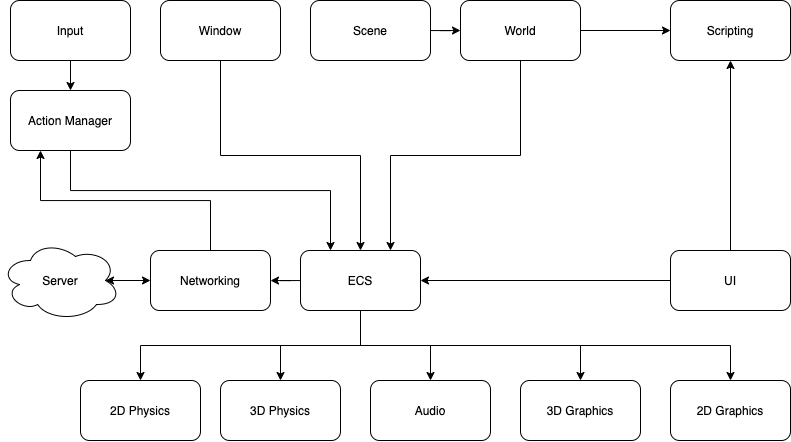

The diagram above was exported from draw.io. Its source (the exported page's mxGraphModel, read from the mxfile embedded in the PNG):
<mxGraphModel dx="1056" dy="471" grid="1" gridSize="10" guides="1" tooltips="1" connect="1" arrows="1" fold="1" page="1" pageScale="1" pageWidth="827" pageHeight="1169" math="0" shadow="0">
  <root>
    <mxCell id="0" />
    <mxCell id="1" parent="0" />
    <mxCell id="2" value="2D Graphics" style="rounded=1;whiteSpace=wrap;html=1;" vertex="1" parent="1">
      <mxGeometry x="670" y="390" width="120" height="60" as="geometry" />
    </mxCell>
    <mxCell id="3" value="3D Graphics" style="rounded=1;whiteSpace=wrap;html=1;" vertex="1" parent="1">
      <mxGeometry x="520" y="390" width="120" height="60" as="geometry" />
    </mxCell>
    <mxCell id="32" style="edgeStyle=orthogonalEdgeStyle;rounded=0;orthogonalLoop=1;jettySize=auto;html=1;exitX=0.5;exitY=1;exitDx=0;exitDy=0;entryX=0.5;entryY=0;entryDx=0;entryDy=0;" edge="1" parent="1" source="4" target="13">
      <mxGeometry relative="1" as="geometry" />
    </mxCell>
    <mxCell id="4" value="Window" style="rounded=1;whiteSpace=wrap;html=1;" vertex="1" parent="1">
      <mxGeometry x="160" y="10" width="120" height="60" as="geometry" />
    </mxCell>
    <mxCell id="5" value="Audio" style="rounded=1;whiteSpace=wrap;html=1;" vertex="1" parent="1">
      <mxGeometry x="370" y="390" width="120" height="60" as="geometry" />
    </mxCell>
    <mxCell id="17" value="" style="edgeStyle=orthogonalEdgeStyle;rounded=0;orthogonalLoop=1;jettySize=auto;html=1;" edge="1" parent="1" source="6" target="16">
      <mxGeometry relative="1" as="geometry" />
    </mxCell>
    <mxCell id="6" value="Input" style="rounded=1;whiteSpace=wrap;html=1;" vertex="1" parent="1">
      <mxGeometry x="10" y="10" width="120" height="60" as="geometry" />
    </mxCell>
    <mxCell id="23" style="edgeStyle=orthogonalEdgeStyle;rounded=0;orthogonalLoop=1;jettySize=auto;html=1;exitX=0.5;exitY=0;exitDx=0;exitDy=0;entryX=0.25;entryY=1;entryDx=0;entryDy=0;" edge="1" parent="1" source="7" target="16">
      <mxGeometry relative="1" as="geometry" />
    </mxCell>
    <mxCell id="7" value="Networking" style="rounded=1;whiteSpace=wrap;html=1;" vertex="1" parent="1">
      <mxGeometry x="150" y="260" width="120" height="60" as="geometry" />
    </mxCell>
    <mxCell id="34" style="edgeStyle=orthogonalEdgeStyle;rounded=0;orthogonalLoop=1;jettySize=auto;html=1;entryX=0;entryY=0.5;entryDx=0;entryDy=0;" edge="1" parent="1" source="8" target="9">
      <mxGeometry relative="1" as="geometry" />
    </mxCell>
    <mxCell id="8" value="Scene" style="rounded=1;whiteSpace=wrap;html=1;" vertex="1" parent="1">
      <mxGeometry x="310" y="10" width="120" height="60" as="geometry" />
    </mxCell>
    <mxCell id="26" style="edgeStyle=orthogonalEdgeStyle;rounded=0;orthogonalLoop=1;jettySize=auto;html=1;exitX=0.5;exitY=1;exitDx=0;exitDy=0;entryX=0.75;entryY=0;entryDx=0;entryDy=0;" edge="1" parent="1" source="9" target="13">
      <mxGeometry relative="1" as="geometry" />
    </mxCell>
    <mxCell id="36" style="edgeStyle=orthogonalEdgeStyle;rounded=0;orthogonalLoop=1;jettySize=auto;html=1;exitX=1;exitY=0.5;exitDx=0;exitDy=0;entryX=0;entryY=0.5;entryDx=0;entryDy=0;" edge="1" parent="1" source="9" target="14">
      <mxGeometry relative="1" as="geometry" />
    </mxCell>
    <mxCell id="9" value="World" style="rounded=1;whiteSpace=wrap;html=1;" vertex="1" parent="1">
      <mxGeometry x="460" y="10" width="120" height="60" as="geometry" />
    </mxCell>
    <mxCell id="10" value="2D Physics" style="rounded=1;whiteSpace=wrap;html=1;" vertex="1" parent="1">
      <mxGeometry x="80" y="390" width="120" height="60" as="geometry" />
    </mxCell>
    <mxCell id="11" value="3D Physics" style="rounded=1;whiteSpace=wrap;html=1;" vertex="1" parent="1">
      <mxGeometry x="220" y="390" width="120" height="60" as="geometry" />
    </mxCell>
    <mxCell id="29" style="edgeStyle=orthogonalEdgeStyle;rounded=0;orthogonalLoop=1;jettySize=auto;html=1;exitX=0;exitY=0.5;exitDx=0;exitDy=0;" edge="1" parent="1" source="12" target="13">
      <mxGeometry relative="1" as="geometry" />
    </mxCell>
    <mxCell id="35" style="edgeStyle=orthogonalEdgeStyle;rounded=0;orthogonalLoop=1;jettySize=auto;html=1;" edge="1" parent="1" source="12" target="14">
      <mxGeometry relative="1" as="geometry" />
    </mxCell>
    <mxCell id="12" value="UI" style="rounded=1;whiteSpace=wrap;html=1;" vertex="1" parent="1">
      <mxGeometry x="670" y="260" width="120" height="60" as="geometry" />
    </mxCell>
    <mxCell id="20" value="" style="edgeStyle=orthogonalEdgeStyle;rounded=0;orthogonalLoop=1;jettySize=auto;html=1;" edge="1" parent="1" source="13" target="7">
      <mxGeometry relative="1" as="geometry" />
    </mxCell>
    <mxCell id="24" style="edgeStyle=orthogonalEdgeStyle;rounded=0;orthogonalLoop=1;jettySize=auto;html=1;exitX=0.5;exitY=1;exitDx=0;exitDy=0;" edge="1" parent="1" source="13" target="10">
      <mxGeometry relative="1" as="geometry" />
    </mxCell>
    <mxCell id="25" style="edgeStyle=orthogonalEdgeStyle;rounded=0;orthogonalLoop=1;jettySize=auto;html=1;exitX=0.5;exitY=1;exitDx=0;exitDy=0;" edge="1" parent="1" source="13" target="11">
      <mxGeometry relative="1" as="geometry" />
    </mxCell>
    <mxCell id="39" style="edgeStyle=orthogonalEdgeStyle;rounded=0;orthogonalLoop=1;jettySize=auto;html=1;exitX=0.5;exitY=1;exitDx=0;exitDy=0;" edge="1" parent="1" source="13" target="5">
      <mxGeometry relative="1" as="geometry" />
    </mxCell>
    <mxCell id="41" style="edgeStyle=orthogonalEdgeStyle;rounded=0;orthogonalLoop=1;jettySize=auto;html=1;exitX=0.5;exitY=1;exitDx=0;exitDy=0;" edge="1" parent="1" source="13" target="2">
      <mxGeometry relative="1" as="geometry" />
    </mxCell>
    <mxCell id="43" style="edgeStyle=orthogonalEdgeStyle;rounded=0;orthogonalLoop=1;jettySize=auto;html=1;exitX=0.5;exitY=1;exitDx=0;exitDy=0;" edge="1" parent="1" source="13" target="3">
      <mxGeometry relative="1" as="geometry" />
    </mxCell>
    <mxCell id="13" value="ECS" style="rounded=1;whiteSpace=wrap;html=1;" vertex="1" parent="1">
      <mxGeometry x="300" y="260" width="120" height="60" as="geometry" />
    </mxCell>
    <mxCell id="14" value="Scripting" style="rounded=1;whiteSpace=wrap;html=1;" vertex="1" parent="1">
      <mxGeometry x="670" y="10" width="120" height="60" as="geometry" />
    </mxCell>
    <mxCell id="18" style="edgeStyle=orthogonalEdgeStyle;rounded=0;orthogonalLoop=1;jettySize=auto;html=1;exitX=0.5;exitY=1;exitDx=0;exitDy=0;entryX=0.25;entryY=0;entryDx=0;entryDy=0;" edge="1" parent="1" source="16" target="13">
      <mxGeometry relative="1" as="geometry">
        <Array as="points">
          <mxPoint x="70" y="200" />
          <mxPoint x="330" y="200" />
        </Array>
      </mxGeometry>
    </mxCell>
    <mxCell id="16" value="Action Manager" style="rounded=1;whiteSpace=wrap;html=1;" vertex="1" parent="1">
      <mxGeometry x="10" y="100" width="120" height="60" as="geometry" />
    </mxCell>
    <mxCell id="19" value="Server" style="ellipse;shape=cloud;whiteSpace=wrap;html=1;" vertex="1" parent="1">
      <mxGeometry y="250" width="120" height="80" as="geometry" />
    </mxCell>
    <mxCell id="22" value="" style="endArrow=classic;startArrow=classic;html=1;entryX=0;entryY=0.5;entryDx=0;entryDy=0;exitX=0.875;exitY=0.5;exitDx=0;exitDy=0;exitPerimeter=0;" edge="1" parent="1" source="19" target="7">
      <mxGeometry width="50" height="50" relative="1" as="geometry">
        <mxPoint x="90" y="350" as="sourcePoint" />
        <mxPoint x="140" y="300" as="targetPoint" />
      </mxGeometry>
    </mxCell>
  </root>
</mxGraphModel>